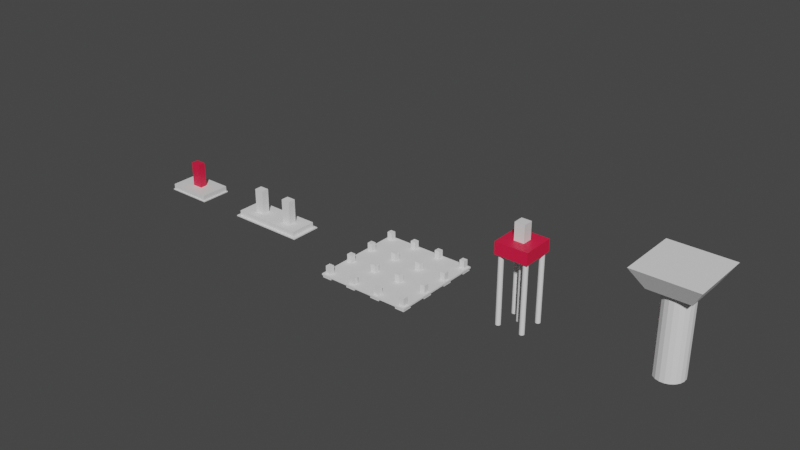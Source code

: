 # Source: All_Pondasi.blend  (saved by Blender 4.1.24; exported with 4.5.12 LTS)
import bpy
from mathutils import Matrix  # noqa: F401  (used for matrix-valued properties, if any)

bpy.ops.wm.read_factory_settings(use_empty=True)
scene = bpy.context.scene
scene.name = 'Scene'

# ---- collections
col_collection = bpy.data.collections.new('Collection'); scene.collection.children.link(col_collection)

# ---- materials (node trees are filled in below, after node groups)
mat_material = bpy.data.materials.new('Material')
mat_material.alpha_threshold = 0.0
mat_material.use_transparent_shadow = False
mat_material.line_color = (0.0, 0.0, 0.0, 1.0)
mat_material_001 = bpy.data.materials.new('Material.001')
mat_material_001.use_transparent_shadow = False

# ---- material node trees
mat_material.use_nodes = True; mat_material.node_tree.nodes.clear()
_N = mat_material.node_tree.nodes; _L = mat_material.node_tree.links
n0 = _N.new('ShaderNodeOutputMaterial'); n0.name = 'Material Output'; n0.location = (300, 300)
n1 = _N.new('ShaderNodeBsdfPrincipled'); n1.name = 'Principled BSDF'; n1.location = (10, 300)
n1.distribution = 'GGX'
n1.subsurface_method = 'BURLEY'
n1.inputs[2].default_value = 0.4
n1.inputs[3].default_value = 1.45
n1.inputs[27].default_value = (0.0, 0.0, 0.0, 1.0)
n1.inputs[28].default_value = 1.0
_L.new(n1.outputs[0], n0.inputs[0])
n0.is_active_output = True
mat_material_001.use_nodes = True; mat_material_001.node_tree.nodes.clear()
_N = mat_material_001.node_tree.nodes; _L = mat_material_001.node_tree.links
n0 = _N.new('ShaderNodeBsdfPrincipled'); n0.name = 'Principled BSDF'; n0.location = (10, 300)
n0.inputs[0].default_value = (0.8001, 0.01007, 0.05659, 1.0)
n1 = _N.new('ShaderNodeOutputMaterial'); n1.name = 'Material Output'; n1.location = (300, 300)
_L.new(n0.outputs[0], n1.inputs[0])
n1.is_active_output = True

# ---- world
world_world = bpy.data.worlds.new('World'); scene.world = world_world
world_world.use_nodes = True; world_world.node_tree.nodes.clear()
_N = world_world.node_tree.nodes; _L = world_world.node_tree.links
n0 = _N.new('ShaderNodeOutputWorld'); n0.name = 'World Output'; n0.location = (300, 300)
n1 = _N.new('ShaderNodeBackground'); n1.name = 'Background'; n1.location = (10, 300)
n1.inputs[0].default_value = (0.05088, 0.05088, 0.05088, 1.0)
_L.new(n1.outputs[0], n0.inputs[0])
n0.is_active_output = True
world_world.color = (0.05088, 0.05088, 0.05088)
world_world.use_sun_shadow = False
world_world.sun_shadow_jitter_overblur = 0.0

# ---- meshes
me_cube = bpy.data.meshes.new('Cube')
me_cube.from_pydata([(0.7131, 0.4754, 0.01684), (0.75, 0.5, -0.01684), (0.7131, -0.4754, 0.01684), (0.75, -0.5, -0.01684), (-0.7131, 0.4754, 0.01684), (-0.75, 0.5, -0.01684), (-0.7131, -0.4754, 0.01684), (-0.75, -0.5, -0.01684), (0.75, -0.5, 0.01684), (-0.75, -0.5, 0.01684), (0.75, 0.5, 0.01684), (-0.75, 0.5, 0.01684), (0.1732, -0.1155, 0.1864), (-0.1732, -0.1155, 0.1864), (0.1732, 0.1155, 0.1864), (-0.1732, 0.1155, 0.1864), (0.7131, -0.4754, 0.1864), (-0.7131, -0.4754, 0.1864), (0.7131, 0.4754, 0.1864), (-0.7131, 0.4754, 0.1864), (0.1732, -0.1155, 0.9832), (-0.1732, -0.1155, 0.9832), (0.1732, 0.1155, 0.9832), (-0.1732, 0.1155, 0.9832)], [], [(4, 6, 17, 19), (3, 8, 9, 7), (7, 9, 11, 5), (5, 1, 3, 7), (1, 10, 8, 3), (5, 11, 10, 1), (2, 6, 9, 8), (0, 2, 8, 10), (6, 4, 11, 9), (4, 0, 10, 11), (15, 13, 21, 23), (6, 2, 16, 17), (0, 4, 19, 18), (2, 0, 18, 16), (12, 13, 17, 16), (14, 12, 16, 18), (13, 15, 19, 17), (15, 14, 18, 19), (22, 23, 21, 20), (13, 12, 20, 21), (14, 15, 23, 22), (12, 14, 22, 20)])
me_cube.polygons.foreach_set('material_index', [0, 0, 0, 0, 0, 0, 0, 0, 0, 0, 1, 0, 0, 0, 0, 0, 0, 0, 1, 1, 1, 1])
_uv = me_cube.uv_layers.new(name='UVMap')
_uv.uv.foreach_set('vector', [0.8688, 0.5062, 0.8688, 0.7438, 0.8688, 0.7438, 0.8688, 0.5062, 0.375, 0.75, 0.625, 0.75, 0.625, 1.0, 0.375, 1.0, 0.375, 0.0, 0.625, 0.0, 0.625, 0.25, 0.375, 0.25, 0.125, 0.5, 0.375, 0.5, 0.375, 0.75, 0.125, 0.75, 0.375, 0.5, 0.625, 0.5, 0.625, 0.75, 0.375, 0.75, 0.375, 0.25, 0.625, 0.25, 0.625, 0.5, 0.375, 0.5, 0.6312, 0.7438, 0.8688, 0.7438, 0.875, 0.75, 0.625, 0.75, 0.6312, 0.5062, 0.6312, 0.7438, 0.625, 0.75, 0.625, 0.5, 0.8688, 0.7438, 0.8688, 0.5062, 0.875, 0.5, 0.875, 0.75, 0.8688, 0.5062, 0.6312, 0.5062, 0.625, 0.5, 0.875, 0.5, 0.7789, 0.5961, 0.7789, 0.6539, 0.7789, 0.6539, 0.7789, 0.5961, 0.8688, 0.7438, 0.6312, 0.7438, 0.6312, 0.7438, 0.8688, 0.7438, 0.6312, 0.5062, 0.8688, 0.5062, 0.8688, 0.5062, 0.6312, 0.5062, 0.6312, 0.7438, 0.6312, 0.5062, 0.6312, 0.5062, 0.6312, 0.7438, 0.7211, 0.6539, 0.7789, 0.6539, 0.8688, 0.7438, 0.6312, 0.7438, 0.7211, 0.5961, 0.7211, 0.6539, 0.6312, 0.7438, 0.6312, 0.5062, 0.7789, 0.6539, 0.7789, 0.5961, 0.8688, 0.5062, 0.8688, 0.7438, 0.7789, 0.5961, 0.7211, 0.5961, 0.6312, 0.5062, 0.8688, 0.5062, 0.7211, 0.5961, 0.7789, 0.5961, 0.7789, 0.6539, 0.7211, 0.6539, 0.7789, 0.6539, 0.7211, 0.6539, 0.7211, 0.6539, 0.7789, 0.6539, 0.7211, 0.5961, 0.7789, 0.5961, 0.7789, 0.5961, 0.7211, 0.5961, 0.7211, 0.6539, 0.7211, 0.5961, 0.7211, 0.5961, 0.7211, 0.6539])
me_cube.materials.append(mat_material)
me_cube.materials.append(mat_material_001)
me_cube.use_remesh_preserve_volume = False
me_cube.use_remesh_preserve_attributes = False
me_cube.use_mirror_vertex_groups = False
me_cube.update()
me_cube_001 = bpy.data.meshes.new('Cube.001')
me_cube_001.from_pydata([(-1.25, -0.5, -0.01656), (-1.149, -0.4304, 0.01656), (-1.25, 0.5, -0.01656), (-1.149, 0.4189, 0.01656), (1.25, -0.5, -0.01656), (1.149, -0.4304, 0.01656), (1.25, 0.5, -0.01656), (1.149, 0.4189, 0.01656), (-1.25, -0.5, 0.01656), (-1.25, 0.5, 0.01656), (1.25, 0.5, 0.01656), (1.25, -0.5, 0.01656), (-1.149, -0.4304, 0.1834), (-1.149, 0.4189, 0.1834), (1.149, 0.4189, 0.1834), (1.149, -0.4304, 0.1834)], [], [(0, 8, 9, 2), (2, 9, 10, 6), (6, 10, 11, 4), (4, 11, 8, 0), (2, 6, 4, 0), (1, 5, 15, 12), (1, 3, 9, 8), (3, 7, 10, 9), (7, 5, 11, 10), (5, 1, 8, 11), (14, 13, 12, 15), (7, 3, 13, 14), (5, 7, 14, 15), (3, 1, 12, 13)])
_uv = me_cube_001.uv_layers.new(name='UVMap')
_uv.uv.foreach_set('vector', [0.375, 0.0, 0.625, 0.0, 0.625, 0.25, 0.375, 0.25, 0.375, 0.25, 0.625, 0.25, 0.625, 0.5, 0.375, 0.5, 0.375, 0.5, 0.625, 0.5, 0.625, 0.75, 0.375, 0.75, 0.375, 0.75, 0.625, 0.75, 0.625, 1.0, 0.375, 1.0, 0.125, 0.5, 0.375, 0.5, 0.375, 0.75, 0.125, 0.75, 0.8649, 0.7399, 0.6351, 0.7399, 0.6351, 0.7399, 0.8649, 0.7399, 0.8649, 0.7399, 0.8649, 0.5101, 0.875, 0.5, 0.875, 0.75, 0.8649, 0.5101, 0.6351, 0.5101, 0.625, 0.5, 0.875, 0.5, 0.6351, 0.5101, 0.6351, 0.7399, 0.625, 0.75, 0.625, 0.5, 0.6351, 0.7399, 0.8649, 0.7399, 0.875, 0.75, 0.625, 0.75, 0.6351, 0.5101, 0.8649, 0.5101, 0.8649, 0.7399, 0.6351, 0.7399, 0.6351, 0.5101, 0.8649, 0.5101, 0.8649, 0.5101, 0.6351, 0.5101, 0.6351, 0.7399, 0.6351, 0.5101, 0.6351, 0.5101, 0.6351, 0.7399, 0.8649, 0.5101, 0.8649, 0.7399, 0.8649, 0.7399, 0.8649, 0.5101])
me_cube_001.use_remesh_fix_poles = True
me_cube_001.use_remesh_preserve_attributes = False
me_cube_001.update()
me_cube_002 = bpy.data.meshes.new('Cube.002')
me_cube_002.from_pydata([(-0.6, -0.5, -2.4), (-0.6, -0.5, 2.4), (-0.6, 0.5, -2.4), (-0.6, 0.5, 2.4), (0.6, -0.5, -2.4), (0.6, -0.5, 2.4), (0.6, 0.5, -2.4), (0.6, 0.5, 2.4)], [], [(0, 1, 3, 2), (2, 3, 7, 6), (6, 7, 5, 4), (4, 5, 1, 0), (2, 6, 4, 0), (7, 3, 1, 5)])
_uv = me_cube_002.uv_layers.new(name='UVMap')
_uv.uv.foreach_set('vector', [0.375, 0.0, 0.625, 0.0, 0.625, 0.25, 0.375, 0.25, 0.375, 0.25, 0.625, 0.25, 0.625, 0.5, 0.375, 0.5, 0.375, 0.5, 0.625, 0.5, 0.625, 0.75, 0.375, 0.75, 0.375, 0.75, 0.625, 0.75, 0.625, 1.0, 0.375, 1.0, 0.125, 0.5, 0.375, 0.5, 0.375, 0.75, 0.125, 0.75, 0.625, 0.5, 0.875, 0.5, 0.875, 0.75, 0.625, 0.75])
me_cube_002.use_remesh_fix_poles = True
me_cube_002.use_remesh_preserve_attributes = False
me_cube_002.update()
me_cube_003 = bpy.data.meshes.new('Cube.003')
me_cube_003.from_pydata([(-0.6, -0.5, -2.4), (-0.6, -0.5, 2.4), (-0.6, 0.5, -2.4), (-0.6, 0.5, 2.4), (0.6, -0.5, -2.4), (0.6, -0.5, 2.4), (0.6, 0.5, -2.4), (0.6, 0.5, 2.4)], [], [(0, 1, 3, 2), (2, 3, 7, 6), (6, 7, 5, 4), (4, 5, 1, 0), (2, 6, 4, 0), (7, 3, 1, 5)])
_uv = me_cube_003.uv_layers.new(name='UVMap')
_uv.uv.foreach_set('vector', [0.375, 0.0, 0.625, 0.0, 0.625, 0.25, 0.375, 0.25, 0.375, 0.25, 0.625, 0.25, 0.625, 0.5, 0.375, 0.5, 0.375, 0.5, 0.625, 0.5, 0.625, 0.75, 0.375, 0.75, 0.375, 0.75, 0.625, 0.75, 0.625, 1.0, 0.375, 1.0, 0.125, 0.5, 0.375, 0.5, 0.375, 0.75, 0.125, 0.75, 0.625, 0.5, 0.875, 0.5, 0.875, 0.75, 0.625, 0.75])
me_cube_003.use_remesh_fix_poles = True
me_cube_003.use_remesh_preserve_attributes = False
me_cube_003.update()
me_cube_004 = bpy.data.meshes.new('Cube.004')
me_cube_004.from_pydata([(-1.5, -1.5, -0.025), (-1.5, -1.5, 0.025), (-1.5, 1.5, -0.025), (-1.5, 1.5, 0.025), (1.5, -1.5, -0.025), (1.5, -1.5, 0.025), (1.5, 1.5, -0.025), (1.5, 1.5, 0.025)], [], [(0, 1, 3, 2), (2, 3, 7, 6), (6, 7, 5, 4), (4, 5, 1, 0), (2, 6, 4, 0), (7, 3, 1, 5)])
_uv = me_cube_004.uv_layers.new(name='UVMap')
_uv.uv.foreach_set('vector', [0.375, 0.0, 0.625, 0.0, 0.625, 0.25, 0.375, 0.25, 0.375, 0.25, 0.625, 0.25, 0.625, 0.5, 0.375, 0.5, 0.375, 0.5, 0.625, 0.5, 0.625, 0.75, 0.375, 0.75, 0.375, 0.75, 0.625, 0.75, 0.625, 1.0, 0.375, 1.0, 0.125, 0.5, 0.375, 0.5, 0.375, 0.75, 0.125, 0.75, 0.625, 0.5, 0.875, 0.5, 0.875, 0.75, 0.625, 0.75])
me_cube_004.use_remesh_fix_poles = True
me_cube_004.use_remesh_preserve_attributes = False
me_cube_004.update()
me_cube_005 = bpy.data.meshes.new('Cube.005')
me_cube_005.from_pydata([(-0.3258, -0.3258, -0.543), (-0.3258, -0.3258, 0.543), (-0.3258, 0.3258, -0.543), (-0.3258, 0.3258, 0.543), (0.3258, -0.3258, -0.543), (0.3258, -0.3258, 0.543), (0.3258, 0.3258, -0.543), (0.3258, 0.3258, 0.543), (3.258, -0.3258, -0.543), (3.258, -0.3258, 0.543), (3.258, 0.3258, -0.543), (3.258, 0.3258, 0.543), (3.91, -0.3258, -0.543), (3.91, -0.3258, 0.543), (3.91, 0.3258, -0.543), (3.91, 0.3258, 0.543), (6.842, -0.3258, -0.543), (6.842, -0.3258, 0.543), (6.842, 0.3258, -0.543), (6.842, 0.3258, 0.543), (7.493, -0.3258, -0.543), (7.493, -0.3258, 0.543), (7.493, 0.3258, -0.543), (7.493, 0.3258, 0.543), (10.43, -0.3258, -0.543), (10.43, -0.3258, 0.543), (10.43, 0.3258, -0.543), (10.43, 0.3258, 0.543), (11.08, -0.3258, -0.543), (11.08, -0.3258, 0.543), (11.08, 0.3258, -0.543), (11.08, 0.3258, 0.543), (-0.3258, 3.258, -0.543), (-0.3258, 3.258, 0.543), (-0.3258, 3.91, -0.543), (-0.3258, 3.91, 0.543), (0.3258, 3.258, -0.543), (0.3258, 3.258, 0.543), (0.3258, 3.91, -0.543), (0.3258, 3.91, 0.543), (3.258, 3.258, -0.543), (3.258, 3.258, 0.543), (3.258, 3.91, -0.543), (3.258, 3.91, 0.543), (3.91, 3.258, -0.543), (3.91, 3.258, 0.543), (3.91, 3.91, -0.543), (3.91, 3.91, 0.543), (6.842, 3.258, -0.543), (6.842, 3.258, 0.543), (6.842, 3.91, -0.543), (6.842, 3.91, 0.543), (7.493, 3.258, -0.543), (7.493, 3.258, 0.543), (7.493, 3.91, -0.543), (7.493, 3.91, 0.543), (10.43, 3.258, -0.543), (10.43, 3.258, 0.543), (10.43, 3.91, -0.543), (10.43, 3.91, 0.543), (11.08, 3.258, -0.543), (11.08, 3.258, 0.543), (11.08, 3.91, -0.543), (11.08, 3.91, 0.543), (-0.3258, 6.842, -0.543), (-0.3258, 6.842, 0.543), (-0.3258, 7.493, -0.543), (-0.3258, 7.493, 0.543), (0.3258, 6.842, -0.543), (0.3258, 6.842, 0.543), (0.3258, 7.493, -0.543), (0.3258, 7.493, 0.543), (3.258, 6.842, -0.543), (3.258, 6.842, 0.543), (3.258, 7.493, -0.543), (3.258, 7.493, 0.543), (3.91, 6.842, -0.543), (3.91, 6.842, 0.543), (3.91, 7.493, -0.543), (3.91, 7.493, 0.543), (6.842, 6.842, -0.543), (6.842, 6.842, 0.543), (6.842, 7.493, -0.543), (6.842, 7.493, 0.543), (7.493, 6.842, -0.543), (7.493, 6.842, 0.543), (7.493, 7.493, -0.543), (7.493, 7.493, 0.543), (10.43, 6.842, -0.543), (10.43, 6.842, 0.543), (10.43, 7.493, -0.543), (10.43, 7.493, 0.543), (11.08, 6.842, -0.543), (11.08, 6.842, 0.543), (11.08, 7.493, -0.543), (11.08, 7.493, 0.543), (-0.3258, 10.43, -0.543), (-0.3258, 10.43, 0.543), (-0.3258, 11.08, -0.543), (-0.3258, 11.08, 0.543), (0.3258, 10.43, -0.543), (0.3258, 10.43, 0.543), (0.3258, 11.08, -0.543), (0.3258, 11.08, 0.543), (3.258, 10.43, -0.543), (3.258, 10.43, 0.543), (3.258, 11.08, -0.543), (3.258, 11.08, 0.543), (3.91, 10.43, -0.543), (3.91, 10.43, 0.543), (3.91, 11.08, -0.543), (3.91, 11.08, 0.543), (6.842, 10.43, -0.543), (6.842, 10.43, 0.543), (6.842, 11.08, -0.543), (6.842, 11.08, 0.543), (7.493, 10.43, -0.543), (7.493, 10.43, 0.543), (7.493, 11.08, -0.543), (7.493, 11.08, 0.543), (10.43, 10.43, -0.543), (10.43, 10.43, 0.543), (10.43, 11.08, -0.543), (10.43, 11.08, 0.543), (11.08, 10.43, -0.543), (11.08, 10.43, 0.543), (11.08, 11.08, -0.543), (11.08, 11.08, 0.543)], [], [(0, 1, 3, 2), (2, 3, 7, 6), (6, 7, 5, 4), (4, 5, 1, 0), (2, 6, 4, 0), (7, 3, 1, 5), (8, 9, 11, 10), (10, 11, 15, 14), (14, 15, 13, 12), (12, 13, 9, 8), (10, 14, 12, 8), (15, 11, 9, 13), (16, 17, 19, 18), (18, 19, 23, 22), (22, 23, 21, 20), (20, 21, 17, 16), (18, 22, 20, 16), (23, 19, 17, 21), (24, 25, 27, 26), (26, 27, 31, 30), (30, 31, 29, 28), (28, 29, 25, 24), (26, 30, 28, 24), (31, 27, 25, 29), (32, 33, 35, 34), (34, 35, 39, 38), (38, 39, 37, 36), (36, 37, 33, 32), (34, 38, 36, 32), (39, 35, 33, 37), (40, 41, 43, 42), (42, 43, 47, 46), (46, 47, 45, 44), (44, 45, 41, 40), (42, 46, 44, 40), (47, 43, 41, 45), (48, 49, 51, 50), (50, 51, 55, 54), (54, 55, 53, 52), (52, 53, 49, 48), (50, 54, 52, 48), (55, 51, 49, 53), (56, 57, 59, 58), (58, 59, 63, 62), (62, 63, 61, 60), (60, 61, 57, 56), (58, 62, 60, 56), (63, 59, 57, 61), (64, 65, 67, 66), (66, 67, 71, 70), (70, 71, 69, 68), (68, 69, 65, 64), (66, 70, 68, 64), (71, 67, 65, 69), (72, 73, 75, 74), (74, 75, 79, 78), (78, 79, 77, 76), (76, 77, 73, 72), (74, 78, 76, 72), (79, 75, 73, 77), (80, 81, 83, 82), (82, 83, 87, 86), (86, 87, 85, 84), (84, 85, 81, 80), (82, 86, 84, 80), (87, 83, 81, 85), (88, 89, 91, 90), (90, 91, 95, 94), (94, 95, 93, 92), (92, 93, 89, 88), (90, 94, 92, 88), (95, 91, 89, 93), (96, 97, 99, 98), (98, 99, 103, 102), (102, 103, 101, 100), (100, 101, 97, 96), (98, 102, 100, 96), (103, 99, 97, 101), (104, 105, 107, 106), (106, 107, 111, 110), (110, 111, 109, 108), (108, 109, 105, 104), (106, 110, 108, 104), (111, 107, 105, 109), (112, 113, 115, 114), (114, 115, 119, 118), (118, 119, 117, 116), (116, 117, 113, 112), (114, 118, 116, 112), (119, 115, 113, 117), (120, 121, 123, 122), (122, 123, 127, 126), (126, 127, 125, 124), (124, 125, 121, 120), (122, 126, 124, 120), (127, 123, 121, 125)])
_uv = me_cube_005.uv_layers.new(name='UVMap')
_uv.uv.foreach_set('vector', [0.375, 0.0, 0.625, 0.0, 0.625, 0.25, 0.375, 0.25, 0.375, 0.25, 0.625, 0.25, 0.625, 0.5, 0.375, 0.5, 0.375, 0.5, 0.625, 0.5, 0.625, 0.75, 0.375, 0.75, 0.375, 0.75, 0.625, 0.75, 0.625, 1.0, 0.375, 1.0, 0.125, 0.5, 0.375, 0.5, 0.375, 0.75, 0.125, 0.75, 0.625, 0.5, 0.875, 0.5, 0.875, 0.75, 0.625, 0.75, 0.375, 0.0, 0.625, 0.0, 0.625, 0.25, 0.375, 0.25, 0.375, 0.25, 0.625, 0.25, 0.625, 0.5, 0.375, 0.5, 0.375, 0.5, 0.625, 0.5, 0.625, 0.75, 0.375, 0.75, 0.375, 0.75, 0.625, 0.75, 0.625, 1.0, 0.375, 1.0, 0.125, 0.5, 0.375, 0.5, 0.375, 0.75, 0.125, 0.75, 0.625, 0.5, 0.875, 0.5, 0.875, 0.75, 0.625, 0.75, 0.375, 0.0, 0.625, 0.0, 0.625, 0.25, 0.375, 0.25, 0.375, 0.25, 0.625, 0.25, 0.625, 0.5, 0.375, 0.5, 0.375, 0.5, 0.625, 0.5, 0.625, 0.75, 0.375, 0.75, 0.375, 0.75, 0.625, 0.75, 0.625, 1.0, 0.375, 1.0, 0.125, 0.5, 0.375, 0.5, 0.375, 0.75, 0.125, 0.75, 0.625, 0.5, 0.875, 0.5, 0.875, 0.75, 0.625, 0.75, 0.375, 0.0, 0.625, 0.0, 0.625, 0.25, 0.375, 0.25, 0.375, 0.25, 0.625, 0.25, 0.625, 0.5, 0.375, 0.5, 0.375, 0.5, 0.625, 0.5, 0.625, 0.75, 0.375, 0.75, 0.375, 0.75, 0.625, 0.75, 0.625, 1.0, 0.375, 1.0, 0.125, 0.5, 0.375, 0.5, 0.375, 0.75, 0.125, 0.75, 0.625, 0.5, 0.875, 0.5, 0.875, 0.75, 0.625, 0.75, 0.375, 0.0, 0.625, 0.0, 0.625, 0.25, 0.375, 0.25, 0.375, 0.25, 0.625, 0.25, 0.625, 0.5, 0.375, 0.5, 0.375, 0.5, 0.625, 0.5, 0.625, 0.75, 0.375, 0.75, 0.375, 0.75, 0.625, 0.75, 0.625, 1.0, 0.375, 1.0, 0.125, 0.5, 0.375, 0.5, 0.375, 0.75, 0.125, 0.75, 0.625, 0.5, 0.875, 0.5, 0.875, 0.75, 0.625, 0.75, 0.375, 0.0, 0.625, 0.0, 0.625, 0.25, 0.375, 0.25, 0.375, 0.25, 0.625, 0.25, 0.625, 0.5, 0.375, 0.5, 0.375, 0.5, 0.625, 0.5, 0.625, 0.75, 0.375, 0.75, 0.375, 0.75, 0.625, 0.75, 0.625, 1.0, 0.375, 1.0, 0.125, 0.5, 0.375, 0.5, 0.375, 0.75, 0.125, 0.75, 0.625, 0.5, 0.875, 0.5, 0.875, 0.75, 0.625, 0.75, 0.375, 0.0, 0.625, 0.0, 0.625, 0.25, 0.375, 0.25, 0.375, 0.25, 0.625, 0.25, 0.625, 0.5, 0.375, 0.5, 0.375, 0.5, 0.625, 0.5, 0.625, 0.75, 0.375, 0.75, 0.375, 0.75, 0.625, 0.75, 0.625, 1.0, 0.375, 1.0, 0.125, 0.5, 0.375, 0.5, 0.375, 0.75, 0.125, 0.75, 0.625, 0.5, 0.875, 0.5, 0.875, 0.75, 0.625, 0.75, 0.375, 0.0, 0.625, 0.0, 0.625, 0.25, 0.375, 0.25, 0.375, 0.25, 0.625, 0.25, 0.625, 0.5, 0.375, 0.5, 0.375, 0.5, 0.625, 0.5, 0.625, 0.75, 0.375, 0.75, 0.375, 0.75, 0.625, 0.75, 0.625, 1.0, 0.375, 1.0, 0.125, 0.5, 0.375, 0.5, 0.375, 0.75, 0.125, 0.75, 0.625, 0.5, 0.875, 0.5, 0.875, 0.75, 0.625, 0.75, 0.375, 0.0, 0.625, 0.0, 0.625, 0.25, 0.375, 0.25, 0.375, 0.25, 0.625, 0.25, 0.625, 0.5, 0.375, 0.5, 0.375, 0.5, 0.625, 0.5, 0.625, 0.75, 0.375, 0.75, 0.375, 0.75, 0.625, 0.75, 0.625, 1.0, 0.375, 1.0, 0.125, 0.5, 0.375, 0.5, 0.375, 0.75, 0.125, 0.75, 0.625, 0.5, 0.875, 0.5, 0.875, 0.75, 0.625, 0.75, 0.375, 0.0, 0.625, 0.0, 0.625, 0.25, 0.375, 0.25, 0.375, 0.25, 0.625, 0.25, 0.625, 0.5, 0.375, 0.5, 0.375, 0.5, 0.625, 0.5, 0.625, 0.75, 0.375, 0.75, 0.375, 0.75, 0.625, 0.75, 0.625, 1.0, 0.375, 1.0, 0.125, 0.5, 0.375, 0.5, 0.375, 0.75, 0.125, 0.75, 0.625, 0.5, 0.875, 0.5, 0.875, 0.75, 0.625, 0.75, 0.375, 0.0, 0.625, 0.0, 0.625, 0.25, 0.375, 0.25, 0.375, 0.25, 0.625, 0.25, 0.625, 0.5, 0.375, 0.5, 0.375, 0.5, 0.625, 0.5, 0.625, 0.75, 0.375, 0.75, 0.375, 0.75, 0.625, 0.75, 0.625, 1.0, 0.375, 1.0, 0.125, 0.5, 0.375, 0.5, 0.375, 0.75, 0.125, 0.75, 0.625, 0.5, 0.875, 0.5, 0.875, 0.75, 0.625, 0.75, 0.375, 0.0, 0.625, 0.0, 0.625, 0.25, 0.375, 0.25, 0.375, 0.25, 0.625, 0.25, 0.625, 0.5, 0.375, 0.5, 0.375, 0.5, 0.625, 0.5, 0.625, 0.75, 0.375, 0.75, 0.375, 0.75, 0.625, 0.75, 0.625, 1.0, 0.375, 1.0, 0.125, 0.5, 0.375, 0.5, 0.375, 0.75, 0.125, 0.75, 0.625, 0.5, 0.875, 0.5, 0.875, 0.75, 0.625, 0.75, 0.375, 0.0, 0.625, 0.0, 0.625, 0.25, 0.375, 0.25, 0.375, 0.25, 0.625, 0.25, 0.625, 0.5, 0.375, 0.5, 0.375, 0.5, 0.625, 0.5, 0.625, 0.75, 0.375, 0.75, 0.375, 0.75, 0.625, 0.75, 0.625, 1.0, 0.375, 1.0, 0.125, 0.5, 0.375, 0.5, 0.375, 0.75, 0.125, 0.75, 0.625, 0.5, 0.875, 0.5, 0.875, 0.75, 0.625, 0.75, 0.375, 0.0, 0.625, 0.0, 0.625, 0.25, 0.375, 0.25, 0.375, 0.25, 0.625, 0.25, 0.625, 0.5, 0.375, 0.5, 0.375, 0.5, 0.625, 0.5, 0.625, 0.75, 0.375, 0.75, 0.375, 0.75, 0.625, 0.75, 0.625, 1.0, 0.375, 1.0, 0.125, 0.5, 0.375, 0.5, 0.375, 0.75, 0.125, 0.75, 0.625, 0.5, 0.875, 0.5, 0.875, 0.75, 0.625, 0.75, 0.375, 0.0, 0.625, 0.0, 0.625, 0.25, 0.375, 0.25, 0.375, 0.25, 0.625, 0.25, 0.625, 0.5, 0.375, 0.5, 0.375, 0.5, 0.625, 0.5, 0.625, 0.75, 0.375, 0.75, 0.375, 0.75, 0.625, 0.75, 0.625, 1.0, 0.375, 1.0, 0.125, 0.5, 0.375, 0.5, 0.375, 0.75, 0.125, 0.75, 0.625, 0.5, 0.875, 0.5, 0.875, 0.75, 0.625, 0.75, 0.375, 0.0, 0.625, 0.0, 0.625, 0.25, 0.375, 0.25, 0.375, 0.25, 0.625, 0.25, 0.625, 0.5, 0.375, 0.5, 0.375, 0.5, 0.625, 0.5, 0.625, 0.75, 0.375, 0.75, 0.375, 0.75, 0.625, 0.75, 0.625, 1.0, 0.375, 1.0, 0.125, 0.5, 0.375, 0.5, 0.375, 0.75, 0.125, 0.75, 0.625, 0.5, 0.875, 0.5, 0.875, 0.75, 0.625, 0.75])
me_cube_005.use_remesh_fix_poles = True
me_cube_005.use_remesh_preserve_attributes = False
me_cube_005.update()
me_cube_007 = bpy.data.meshes.new('Cube.007')
me_cube_007.from_pydata([(-0.6, -0.6, -0.2), (-0.6, -0.6, 0.2), (-0.6, 0.6, -0.2), (-0.6, 0.6, 0.2), (0.6, -0.6, -0.2), (0.6, -0.6, 0.2), (0.6, 0.6, -0.2), (0.6, 0.6, 0.2)], [], [(0, 1, 3, 2), (2, 3, 7, 6), (6, 7, 5, 4), (4, 5, 1, 0), (2, 6, 4, 0), (7, 3, 1, 5)])
_uv = me_cube_007.uv_layers.new(name='UVMap')
_uv.uv.foreach_set('vector', [0.375, 0.0, 0.625, 0.0, 0.625, 0.25, 0.375, 0.25, 0.375, 0.25, 0.625, 0.25, 0.625, 0.5, 0.375, 0.5, 0.375, 0.5, 0.625, 0.5, 0.625, 0.75, 0.375, 0.75, 0.375, 0.75, 0.625, 0.75, 0.625, 1.0, 0.375, 1.0, 0.125, 0.5, 0.375, 0.5, 0.375, 0.75, 0.125, 0.75, 0.625, 0.5, 0.875, 0.5, 0.875, 0.75, 0.625, 0.75])
me_cube_007.use_remesh_fix_poles = True
me_cube_007.use_remesh_preserve_attributes = False
me_cube_007.update()
me_cube_008 = bpy.data.meshes.new('Cube.008')
me_cube_008.from_pydata([(-0.498, -0.5449, 2.058), (-0.1521, -0.199, 2.43), (-0.498, 0.4551, 2.058), (-0.1521, 0.1092, 2.43), (0.502, -0.5449, 2.058), (0.1561, -0.199, 2.43), (0.502, 0.4551, 2.058), (0.1561, 0.1092, 2.43), (-0.498, -0.5449, 2.43), (-0.498, 0.4551, 2.43), (0.502, 0.4551, 2.43), (0.502, -0.5449, 2.43), (-0.1521, -0.199, 2.958), (-0.1521, 0.1092, 2.958), (0.1561, 0.1092, 2.958), (0.1561, -0.199, 2.958)], [], [(0, 8, 9, 2), (2, 9, 10, 6), (6, 10, 11, 4), (4, 11, 8, 0), (2, 6, 4, 0), (1, 5, 15, 12), (1, 3, 9, 8), (3, 7, 10, 9), (7, 5, 11, 10), (5, 1, 8, 11), (14, 13, 12, 15), (7, 3, 13, 14), (5, 7, 14, 15), (3, 1, 12, 13)])
me_cube_008.polygons.foreach_set('material_index', [0, 0, 0, 0, 0, 1, 0, 0, 0, 0, 1, 1, 1, 1])
_uv = me_cube_008.uv_layers.new(name='UVMap')
_uv.uv.foreach_set('vector', [0.375, 0.0, 0.625, 0.0, 0.625, 0.25, 0.375, 0.25, 0.375, 0.25, 0.625, 0.25, 0.625, 0.5, 0.375, 0.5, 0.375, 0.5, 0.625, 0.5, 0.625, 0.75, 0.375, 0.75, 0.375, 0.75, 0.625, 0.75, 0.625, 1.0, 0.375, 1.0, 0.125, 0.5, 0.375, 0.5, 0.375, 0.75, 0.125, 0.75, 0.7885, 0.6635, 0.7115, 0.6635, 0.7115, 0.6635, 0.7885, 0.6635, 0.7885, 0.6635, 0.7885, 0.5865, 0.875, 0.5, 0.875, 0.75, 0.7885, 0.5865, 0.7115, 0.5865, 0.625, 0.5, 0.875, 0.5, 0.7115, 0.5865, 0.7115, 0.6635, 0.625, 0.75, 0.625, 0.5, 0.7115, 0.6635, 0.7885, 0.6635, 0.875, 0.75, 0.625, 0.75, 0.7115, 0.5865, 0.7885, 0.5865, 0.7885, 0.6635, 0.7115, 0.6635, 0.7115, 0.5865, 0.7885, 0.5865, 0.7885, 0.5865, 0.7115, 0.5865, 0.7115, 0.6635, 0.7115, 0.5865, 0.7115, 0.5865, 0.7115, 0.6635, 0.7885, 0.5865, 0.7885, 0.6635, 0.7885, 0.6635, 0.7885, 0.5865])
me_cube_008.materials.append(mat_material_001)
me_cube_008.materials.append(mat_material)
me_cube_008.use_remesh_fix_poles = True
me_cube_008.use_remesh_preserve_attributes = False
me_cube_008.update()
me_cylinder = bpy.data.meshes.new('Cylinder')
me_cylinder.from_pydata([(0.0, 0.3, -4.0), (0.0, 0.3, 4.0), (0.1148, 0.2772, -4.0), (0.1148, 0.2772, 4.0), (0.2121, 0.2121, -4.0), (0.2121, 0.2121, 4.0), (0.2772, 0.1148, -4.0), (0.2772, 0.1148, 4.0), (0.3, -1.311e-08, -4.0), (0.3, -1.311e-08, 4.0), (0.2772, -0.1148, -4.0), (0.2772, -0.1148, 4.0), (0.2121, -0.2121, -4.0), (0.2121, -0.2121, 4.0), (0.1148, -0.2772, -4.0), (0.1148, -0.2772, 4.0), (-2.623e-08, -0.3, -4.0), (-2.623e-08, -0.3, 4.0), (-0.1148, -0.2772, -4.0), (-0.1148, -0.2772, 4.0), (-0.2121, -0.2121, -4.0), (-0.2121, -0.2121, 4.0), (-0.2772, -0.1148, -4.0), (-0.2772, -0.1148, 4.0), (-0.3, 3.577e-09, -4.0), (-0.3, 3.577e-09, 4.0), (-0.2772, 0.1148, -4.0), (-0.2772, 0.1148, 4.0), (-0.2121, 0.2121, -4.0), (-0.2121, 0.2121, 4.0), (-0.1148, 0.2772, -4.0), (-0.1148, 0.2772, 4.0), (3.0, 0.3, -4.0), (3.0, 0.3, 4.0), (3.115, 0.2772, -4.0), (3.115, 0.2772, 4.0), (3.212, 0.2121, -4.0), (3.212, 0.2121, 4.0), (3.277, 0.1148, -4.0), (3.277, 0.1148, 4.0), (3.3, -1.311e-08, -4.0), (3.3, -1.311e-08, 4.0), (3.277, -0.1148, -4.0), (3.277, -0.1148, 4.0), (3.212, -0.2121, -4.0), (3.212, -0.2121, 4.0), (3.115, -0.2772, -4.0), (3.115, -0.2772, 4.0), (3.0, -0.3, -4.0), (3.0, -0.3, 4.0), (2.885, -0.2772, -4.0), (2.885, -0.2772, 4.0), (2.788, -0.2121, -4.0), (2.788, -0.2121, 4.0), (2.723, -0.1148, -4.0), (2.723, -0.1148, 4.0), (2.7, 3.577e-09, -4.0), (2.7, 3.577e-09, 4.0), (2.723, 0.1148, -4.0), (2.723, 0.1148, 4.0), (2.788, 0.2121, -4.0), (2.788, 0.2121, 4.0), (2.885, 0.2772, -4.0), (2.885, 0.2772, 4.0), (0.0, 3.3, -4.0), (0.0, 3.3, 4.0), (0.1148, 3.277, -4.0), (0.1148, 3.277, 4.0), (0.2121, 3.212, -4.0), (0.2121, 3.212, 4.0), (0.2772, 3.115, -4.0), (0.2772, 3.115, 4.0), (0.3, 3.0, -4.0), (0.3, 3.0, 4.0), (0.2772, 2.885, -4.0), (0.2772, 2.885, 4.0), (0.2121, 2.788, -4.0), (0.2121, 2.788, 4.0), (0.1148, 2.723, -4.0), (0.1148, 2.723, 4.0), (-2.623e-08, 2.7, -4.0), (-2.623e-08, 2.7, 4.0), (-0.1148, 2.723, -4.0), (-0.1148, 2.723, 4.0), (-0.2121, 2.788, -4.0), (-0.2121, 2.788, 4.0), (-0.2772, 2.885, -4.0), (-0.2772, 2.885, 4.0), (-0.3, 3.0, -4.0), (-0.3, 3.0, 4.0), (-0.2772, 3.115, -4.0), (-0.2772, 3.115, 4.0), (-0.2121, 3.212, -4.0), (-0.2121, 3.212, 4.0), (-0.1148, 3.277, -4.0), (-0.1148, 3.277, 4.0), (3.0, 3.3, -4.0), (3.0, 3.3, 4.0), (3.115, 3.277, -4.0), (3.115, 3.277, 4.0), (3.212, 3.212, -4.0), (3.212, 3.212, 4.0), (3.277, 3.115, -4.0), (3.277, 3.115, 4.0), (3.3, 3.0, -4.0), (3.3, 3.0, 4.0), (3.277, 2.885, -4.0), (3.277, 2.885, 4.0), (3.212, 2.788, -4.0), (3.212, 2.788, 4.0), (3.115, 2.723, -4.0), (3.115, 2.723, 4.0), (3.0, 2.7, -4.0), (3.0, 2.7, 4.0), (2.885, 2.723, -4.0), (2.885, 2.723, 4.0), (2.788, 2.788, -4.0), (2.788, 2.788, 4.0), (2.723, 2.885, -4.0), (2.723, 2.885, 4.0), (2.7, 3.0, -4.0), (2.7, 3.0, 4.0), (2.723, 3.115, -4.0), (2.723, 3.115, 4.0), (2.788, 3.212, -4.0), (2.788, 3.212, 4.0), (2.885, 3.277, -4.0), (2.885, 3.277, 4.0)], [], [(0, 1, 3, 2), (2, 3, 5, 4), (4, 5, 7, 6), (6, 7, 9, 8), (8, 9, 11, 10), (10, 11, 13, 12), (12, 13, 15, 14), (14, 15, 17, 16), (16, 17, 19, 18), (18, 19, 21, 20), (20, 21, 23, 22), (22, 23, 25, 24), (24, 25, 27, 26), (26, 27, 29, 28), (3, 1, 31, 29, 27, 25, 23, 21, 19, 17, 15, 13, 11, 9, 7, 5), (28, 29, 31, 30), (30, 31, 1, 0), (0, 2, 4, 6, 8, 10, 12, 14, 16, 18, 20, 22, 24, 26, 28, 30), (32, 33, 35, 34), (34, 35, 37, 36), (36, 37, 39, 38), (38, 39, 41, 40), (40, 41, 43, 42), (42, 43, 45, 44), (44, 45, 47, 46), (46, 47, 49, 48), (48, 49, 51, 50), (50, 51, 53, 52), (52, 53, 55, 54), (54, 55, 57, 56), (56, 57, 59, 58), (58, 59, 61, 60), (35, 33, 63, 61, 59, 57, 55, 53, 51, 49, 47, 45, 43, 41, 39, 37), (60, 61, 63, 62), (62, 63, 33, 32), (32, 34, 36, 38, 40, 42, 44, 46, 48, 50, 52, 54, 56, 58, 60, 62), (64, 65, 67, 66), (66, 67, 69, 68), (68, 69, 71, 70), (70, 71, 73, 72), (72, 73, 75, 74), (74, 75, 77, 76), (76, 77, 79, 78), (78, 79, 81, 80), (80, 81, 83, 82), (82, 83, 85, 84), (84, 85, 87, 86), (86, 87, 89, 88), (88, 89, 91, 90), (90, 91, 93, 92), (67, 65, 95, 93, 91, 89, 87, 85, 83, 81, 79, 77, 75, 73, 71, 69), (92, 93, 95, 94), (94, 95, 65, 64), (64, 66, 68, 70, 72, 74, 76, 78, 80, 82, 84, 86, 88, 90, 92, 94), (96, 97, 99, 98), (98, 99, 101, 100), (100, 101, 103, 102), (102, 103, 105, 104), (104, 105, 107, 106), (106, 107, 109, 108), (108, 109, 111, 110), (110, 111, 113, 112), (112, 113, 115, 114), (114, 115, 117, 116), (116, 117, 119, 118), (118, 119, 121, 120), (120, 121, 123, 122), (122, 123, 125, 124), (99, 97, 127, 125, 123, 121, 119, 117, 115, 113, 111, 109, 107, 105, 103, 101), (124, 125, 127, 126), (126, 127, 97, 96), (96, 98, 100, 102, 104, 106, 108, 110, 112, 114, 116, 118, 120, 122, 124, 126)])
_uv = me_cylinder.uv_layers.new(name='UVMap')
_uv.uv.foreach_set('vector', [1.0, 0.5, 1.0, 1.0, 0.9375, 1.0, 0.9375, 0.5, 0.9375, 0.5, 0.9375, 1.0, 0.875, 1.0, 0.875, 0.5, 0.875, 0.5, 0.875, 1.0, 0.8125, 1.0, 0.8125, 0.5, 0.8125, 0.5, 0.8125, 1.0, 0.75, 1.0, 0.75, 0.5, 0.75, 0.5, 0.75, 1.0, 0.6875, 1.0, 0.6875, 0.5, 0.6875, 0.5, 0.6875, 1.0, 0.625, 1.0, 0.625, 0.5, 0.625, 0.5, 0.625, 1.0, 0.5625, 1.0, 0.5625, 0.5, 0.5625, 0.5, 0.5625, 1.0, 0.5, 1.0, 0.5, 0.5, 0.5, 0.5, 0.5, 1.0, 0.4375, 1.0, 0.4375, 0.5, 0.4375, 0.5, 0.4375, 1.0, 0.375, 1.0, 0.375, 0.5, 0.375, 0.5, 0.375, 1.0, 0.3125, 1.0, 0.3125, 0.5, 0.3125, 0.5, 0.3125, 1.0, 0.25, 1.0, 0.25, 0.5, 0.25, 0.5, 0.25, 1.0, 0.1875, 1.0, 0.1875, 0.5, 0.1875, 0.5, 0.1875, 1.0, 0.125, 1.0, 0.125, 0.5, 0.3418, 0.4717, 0.25, 0.49, 0.1582, 0.4717, 0.08029, 0.4197, 0.02827, 0.3418, 0.01, 0.25, 0.02827, 0.1582, 0.08029, 0.08029, 0.1582, 0.02827, 0.25, 0.01, 0.3418, 0.02827, 0.4197, 0.08029, 0.4717, 0.1582, 0.49, 0.25, 0.4717, 0.3418, 0.4197, 0.4197, 0.125, 0.5, 0.125, 1.0, 0.0625, 1.0, 0.0625, 0.5, 0.0625, 0.5, 0.0625, 1.0, 0.0, 1.0, 0.0, 0.5, 0.75, 0.49, 0.8418, 0.4717, 0.9197, 0.4197, 0.9717, 0.3418, 0.99, 0.25, 0.9717, 0.1582, 0.9197, 0.08029, 0.8418, 0.02827, 0.75, 0.01, 0.6582, 0.02827, 0.5803, 0.08029, 0.5283, 0.1582, 0.51, 0.25, 0.5283, 0.3418, 0.5803, 0.4197, 0.6582, 0.4717, 1.0, 0.5, 1.0, 1.0, 0.9375, 1.0, 0.9375, 0.5, 0.9375, 0.5, 0.9375, 1.0, 0.875, 1.0, 0.875, 0.5, 0.875, 0.5, 0.875, 1.0, 0.8125, 1.0, 0.8125, 0.5, 0.8125, 0.5, 0.8125, 1.0, 0.75, 1.0, 0.75, 0.5, 0.75, 0.5, 0.75, 1.0, 0.6875, 1.0, 0.6875, 0.5, 0.6875, 0.5, 0.6875, 1.0, 0.625, 1.0, 0.625, 0.5, 0.625, 0.5, 0.625, 1.0, 0.5625, 1.0, 0.5625, 0.5, 0.5625, 0.5, 0.5625, 1.0, 0.5, 1.0, 0.5, 0.5, 0.5, 0.5, 0.5, 1.0, 0.4375, 1.0, 0.4375, 0.5, 0.4375, 0.5, 0.4375, 1.0, 0.375, 1.0, 0.375, 0.5, 0.375, 0.5, 0.375, 1.0, 0.3125, 1.0, 0.3125, 0.5, 0.3125, 0.5, 0.3125, 1.0, 0.25, 1.0, 0.25, 0.5, 0.25, 0.5, 0.25, 1.0, 0.1875, 1.0, 0.1875, 0.5, 0.1875, 0.5, 0.1875, 1.0, 0.125, 1.0, 0.125, 0.5, 0.3418, 0.4717, 0.25, 0.49, 0.1582, 0.4717, 0.08029, 0.4197, 0.02827, 0.3418, 0.01, 0.25, 0.02827, 0.1582, 0.08029, 0.08029, 0.1582, 0.02827, 0.25, 0.01, 0.3418, 0.02827, 0.4197, 0.08029, 0.4717, 0.1582, 0.49, 0.25, 0.4717, 0.3418, 0.4197, 0.4197, 0.125, 0.5, 0.125, 1.0, 0.0625, 1.0, 0.0625, 0.5, 0.0625, 0.5, 0.0625, 1.0, 0.0, 1.0, 0.0, 0.5, 0.75, 0.49, 0.8418, 0.4717, 0.9197, 0.4197, 0.9717, 0.3418, 0.99, 0.25, 0.9717, 0.1582, 0.9197, 0.08029, 0.8418, 0.02827, 0.75, 0.01, 0.6582, 0.02827, 0.5803, 0.08029, 0.5283, 0.1582, 0.51, 0.25, 0.5283, 0.3418, 0.5803, 0.4197, 0.6582, 0.4717, 1.0, 0.5, 1.0, 1.0, 0.9375, 1.0, 0.9375, 0.5, 0.9375, 0.5, 0.9375, 1.0, 0.875, 1.0, 0.875, 0.5, 0.875, 0.5, 0.875, 1.0, 0.8125, 1.0, 0.8125, 0.5, 0.8125, 0.5, 0.8125, 1.0, 0.75, 1.0, 0.75, 0.5, 0.75, 0.5, 0.75, 1.0, 0.6875, 1.0, 0.6875, 0.5, 0.6875, 0.5, 0.6875, 1.0, 0.625, 1.0, 0.625, 0.5, 0.625, 0.5, 0.625, 1.0, 0.5625, 1.0, 0.5625, 0.5, 0.5625, 0.5, 0.5625, 1.0, 0.5, 1.0, 0.5, 0.5, 0.5, 0.5, 0.5, 1.0, 0.4375, 1.0, 0.4375, 0.5, 0.4375, 0.5, 0.4375, 1.0, 0.375, 1.0, 0.375, 0.5, 0.375, 0.5, 0.375, 1.0, 0.3125, 1.0, 0.3125, 0.5, 0.3125, 0.5, 0.3125, 1.0, 0.25, 1.0, 0.25, 0.5, 0.25, 0.5, 0.25, 1.0, 0.1875, 1.0, 0.1875, 0.5, 0.1875, 0.5, 0.1875, 1.0, 0.125, 1.0, 0.125, 0.5, 0.3418, 0.4717, 0.25, 0.49, 0.1582, 0.4717, 0.08029, 0.4197, 0.02827, 0.3418, 0.01, 0.25, 0.02827, 0.1582, 0.08029, 0.08029, 0.1582, 0.02827, 0.25, 0.01, 0.3418, 0.02827, 0.4197, 0.08029, 0.4717, 0.1582, 0.49, 0.25, 0.4717, 0.3418, 0.4197, 0.4197, 0.125, 0.5, 0.125, 1.0, 0.0625, 1.0, 0.0625, 0.5, 0.0625, 0.5, 0.0625, 1.0, 0.0, 1.0, 0.0, 0.5, 0.75, 0.49, 0.8418, 0.4717, 0.9197, 0.4197, 0.9717, 0.3418, 0.99, 0.25, 0.9717, 0.1582, 0.9197, 0.08029, 0.8418, 0.02827, 0.75, 0.01, 0.6582, 0.02827, 0.5803, 0.08029, 0.5283, 0.1582, 0.51, 0.25, 0.5283, 0.3418, 0.5803, 0.4197, 0.6582, 0.4717, 1.0, 0.5, 1.0, 1.0, 0.9375, 1.0, 0.9375, 0.5, 0.9375, 0.5, 0.9375, 1.0, 0.875, 1.0, 0.875, 0.5, 0.875, 0.5, 0.875, 1.0, 0.8125, 1.0, 0.8125, 0.5, 0.8125, 0.5, 0.8125, 1.0, 0.75, 1.0, 0.75, 0.5, 0.75, 0.5, 0.75, 1.0, 0.6875, 1.0, 0.6875, 0.5, 0.6875, 0.5, 0.6875, 1.0, 0.625, 1.0, 0.625, 0.5, 0.625, 0.5, 0.625, 1.0, 0.5625, 1.0, 0.5625, 0.5, 0.5625, 0.5, 0.5625, 1.0, 0.5, 1.0, 0.5, 0.5, 0.5, 0.5, 0.5, 1.0, 0.4375, 1.0, 0.4375, 0.5, 0.4375, 0.5, 0.4375, 1.0, 0.375, 1.0, 0.375, 0.5, 0.375, 0.5, 0.375, 1.0, 0.3125, 1.0, 0.3125, 0.5, 0.3125, 0.5, 0.3125, 1.0, 0.25, 1.0, 0.25, 0.5, 0.25, 0.5, 0.25, 1.0, 0.1875, 1.0, 0.1875, 0.5, 0.1875, 0.5, 0.1875, 1.0, 0.125, 1.0, 0.125, 0.5, 0.3418, 0.4717, 0.25, 0.49, 0.1582, 0.4717, 0.08029, 0.4197, 0.02827, 0.3418, 0.01, 0.25, 0.02827, 0.1582, 0.08029, 0.08029, 0.1582, 0.02827, 0.25, 0.01, 0.3418, 0.02827, 0.4197, 0.08029, 0.4717, 0.1582, 0.49, 0.25, 0.4717, 0.3418, 0.4197, 0.4197, 0.125, 0.5, 0.125, 1.0, 0.0625, 1.0, 0.0625, 0.5, 0.0625, 0.5, 0.0625, 1.0, 0.0, 1.0, 0.0, 0.5, 0.75, 0.49, 0.8418, 0.4717, 0.9197, 0.4197, 0.9717, 0.3418, 0.99, 0.25, 0.9717, 0.1582, 0.9197, 0.08029, 0.8418, 0.02827, 0.75, 0.01, 0.6582, 0.02827, 0.5803, 0.08029, 0.5283, 0.1582, 0.51, 0.25, 0.5283, 0.3418, 0.5803, 0.4197, 0.6582, 0.4717])
me_cylinder.use_remesh_fix_poles = True
me_cylinder.use_remesh_preserve_attributes = False
me_cylinder.update()
me_cylinder_001 = bpy.data.meshes.new('Cylinder.001')
me_cylinder_001.from_pydata([(0.0, 1.0, -1.0), (0.0, 1.0, 1.0), (0.3827, 0.9239, -1.0), (0.3827, 0.9239, 1.0), (0.7071, 0.7071, -1.0), (0.7071, 0.7071, 1.0), (0.9239, 0.3827, -1.0), (0.9239, 0.3827, 1.0), (1.0, -4.371e-08, -1.0), (1.0, -4.371e-08, 1.0), (0.9239, -0.3827, -1.0), (0.9239, -0.3827, 1.0), (0.7071, -0.7071, -1.0), (0.7071, -0.7071, 1.0), (0.3827, -0.9239, -1.0), (0.3827, -0.9239, 1.0), (-8.742e-08, -1.0, -1.0), (-8.742e-08, -1.0, 1.0), (-0.3827, -0.9239, -1.0), (-0.3827, -0.9239, 1.0), (-0.7071, -0.7071, -1.0), (-0.7071, -0.7071, 1.0), (-0.9239, -0.3827, -1.0), (-0.9239, -0.3827, 1.0), (-1.0, 1.192e-08, -1.0), (-1.0, 1.192e-08, 1.0), (-0.9239, 0.3827, -1.0), (-0.9239, 0.3827, 1.0), (-0.7071, 0.7071, -1.0), (-0.7071, 0.7071, 1.0), (-0.3827, 0.9239, -1.0), (-0.3827, 0.9239, 1.0)], [], [(0, 1, 3, 2), (2, 3, 5, 4), (4, 5, 7, 6), (6, 7, 9, 8), (8, 9, 11, 10), (10, 11, 13, 12), (12, 13, 15, 14), (14, 15, 17, 16), (16, 17, 19, 18), (18, 19, 21, 20), (20, 21, 23, 22), (22, 23, 25, 24), (24, 25, 27, 26), (26, 27, 29, 28), (3, 1, 31, 29, 27, 25, 23, 21, 19, 17, 15, 13, 11, 9, 7, 5), (28, 29, 31, 30), (30, 31, 1, 0), (0, 2, 4, 6, 8, 10, 12, 14, 16, 18, 20, 22, 24, 26, 28, 30)])
_uv = me_cylinder_001.uv_layers.new(name='UVMap')
_uv.uv.foreach_set('vector', [1.0, 0.5, 1.0, 1.0, 0.9375, 1.0, 0.9375, 0.5, 0.9375, 0.5, 0.9375, 1.0, 0.875, 1.0, 0.875, 0.5, 0.875, 0.5, 0.875, 1.0, 0.8125, 1.0, 0.8125, 0.5, 0.8125, 0.5, 0.8125, 1.0, 0.75, 1.0, 0.75, 0.5, 0.75, 0.5, 0.75, 1.0, 0.6875, 1.0, 0.6875, 0.5, 0.6875, 0.5, 0.6875, 1.0, 0.625, 1.0, 0.625, 0.5, 0.625, 0.5, 0.625, 1.0, 0.5625, 1.0, 0.5625, 0.5, 0.5625, 0.5, 0.5625, 1.0, 0.5, 1.0, 0.5, 0.5, 0.5, 0.5, 0.5, 1.0, 0.4375, 1.0, 0.4375, 0.5, 0.4375, 0.5, 0.4375, 1.0, 0.375, 1.0, 0.375, 0.5, 0.375, 0.5, 0.375, 1.0, 0.3125, 1.0, 0.3125, 0.5, 0.3125, 0.5, 0.3125, 1.0, 0.25, 1.0, 0.25, 0.5, 0.25, 0.5, 0.25, 1.0, 0.1875, 1.0, 0.1875, 0.5, 0.1875, 0.5, 0.1875, 1.0, 0.125, 1.0, 0.125, 0.5, 0.3418, 0.4717, 0.25, 0.49, 0.1582, 0.4717, 0.08029, 0.4197, 0.02827, 0.3418, 0.01, 0.25, 0.02827, 0.1582, 0.08029, 0.08029, 0.1582, 0.02827, 0.25, 0.01, 0.3418, 0.02827, 0.4197, 0.08029, 0.4717, 0.1582, 0.49, 0.25, 0.4717, 0.3418, 0.4197, 0.4197, 0.125, 0.5, 0.125, 1.0, 0.0625, 1.0, 0.0625, 0.5, 0.0625, 0.5, 0.0625, 1.0, 0.0, 1.0, 0.0, 0.5, 0.75, 0.49, 0.8418, 0.4717, 0.9197, 0.4197, 0.9717, 0.3418, 0.99, 0.25, 0.9717, 0.1582, 0.9197, 0.08029, 0.8418, 0.02827, 0.75, 0.01, 0.6582, 0.02827, 0.5803, 0.08029, 0.5283, 0.1582, 0.51, 0.25, 0.5283, 0.3418, 0.5803, 0.4197, 0.6582, 0.4717])
me_cylinder_001.use_remesh_fix_poles = True
me_cylinder_001.use_remesh_preserve_attributes = False
me_cylinder_001.update()
me_cube_009 = bpy.data.meshes.new('Cube.009')
me_cube_009.from_pydata([(-0.2917, -0.3162, -0.2378), (-0.3162, 0.2917, -0.2378), (0.3162, -0.2917, -0.2378), (0.2917, 0.3162, -0.2378), (-0.3751, -0.2106, -0.2378), (-0.4218, -0.08437, -0.2378), (-0.4273, 0.05012, -0.2378), (-0.3909, 0.1797, -0.2378), (-0.2106, 0.3751, -0.2378), (-0.08437, 0.4218, -0.2378), (0.05012, 0.4273, -0.2378), (0.1797, 0.3909, -0.2378), (0.3751, 0.2106, -0.2378), (0.4218, 0.08437, -0.2378), (0.4273, -0.05012, -0.2378), (0.3909, -0.1797, -0.2378), (0.2106, -0.3751, -0.2378), (0.08437, -0.4218, -0.2378), (-0.05012, -0.4273, -0.2378), (-0.1797, -0.3909, -0.2378), (-0.3909, 0.1797, 2.209), (-0.3162, 0.2917, 2.209), (0.1797, 0.3909, 2.209), (0.2917, 0.3162, 2.209), (0.3909, -0.1797, 2.209), (0.3162, -0.2917, 2.209), (-0.1797, -0.3909, 2.209), (-0.2917, -0.3162, 2.209), (-0.3751, -0.2106, 2.209), (-0.4218, -0.08437, 2.209), (-0.4273, 0.05012, 2.209), (-0.2106, 0.3751, 2.209), (-0.08437, 0.4218, 2.209), (0.05012, 0.4273, 2.209), (0.3751, 0.2106, 2.209), (0.4218, 0.08437, 2.209), (0.4273, -0.05012, 2.209), (0.2106, -0.3751, 2.209), (0.08437, -0.4218, 2.209), (-0.05012, -0.4273, 2.209), (0.223, -0.223, 2.209), (0.223, 0.223, 2.209), (0.223, 0.07435, 2.209), (0.223, -0.07435, 2.209), (0.07435, -0.223, 2.209), (0.07435, 0.223, 2.209), (0.07435, 0.07435, 2.209), (0.07435, -0.07435, 2.209), (-0.07435, -0.223, 2.209), (-0.07435, 0.223, 2.209), (-0.07435, 0.07435, 2.209), (-0.07435, -0.07435, 2.209), (-0.223, -0.223, 2.209), (-0.223, 0.223, 2.209), (-0.223, 0.07435, 2.209), (-0.223, -0.07435, 2.209)], [], [(7, 1, 8, 9, 10, 11, 3, 12, 13, 14, 15, 2, 16, 17, 18, 19, 0, 4, 5, 6), (7, 6, 30, 20), (14, 13, 35, 36), (0, 19, 26, 27), (6, 5, 29, 30), (13, 12, 34, 35), (2, 15, 24, 25), (5, 4, 28, 29), (12, 3, 23, 34), (3, 11, 22, 23), (19, 18, 39, 26), (4, 0, 27, 28), (11, 10, 33, 22), (1, 7, 20, 21), (18, 17, 38, 39), (10, 9, 32, 33), (17, 16, 37, 38), (9, 8, 31, 32), (16, 2, 25, 37), (8, 1, 21, 31), (15, 14, 36, 24), (52, 28, 27, 26), (24, 40, 37, 25), (40, 44, 38, 37), (44, 48, 39, 38), (48, 52, 26, 39), (23, 22, 41, 34), (34, 41, 42, 35), (35, 42, 43, 36), (36, 43, 40, 24), (22, 33, 45, 41), (41, 45, 46, 42), (42, 46, 47, 43), (43, 47, 44, 40), (33, 32, 49, 45), (45, 49, 50, 46), (46, 50, 51, 47), (47, 51, 48, 44), (32, 31, 53, 49), (49, 53, 54, 50), (50, 54, 55, 51), (51, 55, 52, 48), (31, 21, 20, 53), (53, 20, 30, 54), (54, 30, 29, 55), (55, 29, 28, 52)])
_uv = me_cube_009.uv_layers.new(name='UVMap')
_uv.uv.foreach_set('vector', [0.812, 0.5878, 0.812, 0.563, 0.7872, 0.563, 0.7624, 0.563, 0.7376, 0.563, 0.7128, 0.563, 0.688, 0.563, 0.688, 0.5878, 0.688, 0.6126, 0.688, 0.6374, 0.688, 0.6622, 0.688, 0.687, 0.7128, 0.687, 0.7376, 0.687, 0.7624, 0.687, 0.7872, 0.687, 0.812, 0.687, 0.812, 0.6622, 0.812, 0.6374, 0.812, 0.6126, 0.812, 0.5878, 0.812, 0.6126, 0.812, 0.6126, 0.812, 0.5878, 0.688, 0.6374, 0.688, 0.6126, 0.688, 0.6126, 0.688, 0.6374, 0.812, 0.687, 0.7872, 0.687, 0.7872, 0.687, 0.812, 0.687, 0.812, 0.6126, 0.812, 0.6374, 0.812, 0.6374, 0.812, 0.6126, 0.688, 0.6126, 0.688, 0.5878, 0.688, 0.5878, 0.688, 0.6126, 0.688, 0.687, 0.688, 0.6622, 0.688, 0.6622, 0.688, 0.687, 0.812, 0.6374, 0.812, 0.6622, 0.812, 0.6622, 0.812, 0.6374, 0.688, 0.5878, 0.688, 0.563, 0.688, 0.563, 0.688, 0.5878, 0.688, 0.563, 0.7128, 0.563, 0.7128, 0.563, 0.688, 0.563, 0.7872, 0.687, 0.7624, 0.687, 0.7624, 0.687, 0.7872, 0.687, 0.812, 0.6622, 0.812, 0.687, 0.812, 0.687, 0.812, 0.6622, 0.7128, 0.563, 0.7376, 0.563, 0.7376, 0.563, 0.7128, 0.563, 0.812, 0.563, 0.812, 0.5878, 0.812, 0.5878, 0.812, 0.563, 0.7624, 0.687, 0.7376, 0.687, 0.7376, 0.687, 0.7624, 0.687, 0.7376, 0.563, 0.7624, 0.563, 0.7624, 0.563, 0.7376, 0.563, 0.7376, 0.687, 0.7128, 0.687, 0.7128, 0.687, 0.7376, 0.687, 0.7624, 0.563, 0.7872, 0.563, 0.7872, 0.563, 0.7624, 0.563, 0.7128, 0.687, 0.688, 0.687, 0.688, 0.687, 0.7128, 0.687, 0.7872, 0.563, 0.812, 0.563, 0.812, 0.563, 0.7872, 0.563, 0.688, 0.6622, 0.688, 0.6374, 0.688, 0.6374, 0.688, 0.6622, 0.7872, 0.6622, 0.812, 0.6622, 0.812, 0.687, 0.7872, 0.687, 0.688, 0.6622, 0.7128, 0.6622, 0.7128, 0.687, 0.688, 0.687, 0.7128, 0.6622, 0.7376, 0.6622, 0.7376, 0.687, 0.7128, 0.687, 0.7376, 0.6622, 0.7624, 0.6622, 0.7624, 0.687, 0.7376, 0.687, 0.7624, 0.6622, 0.7872, 0.6622, 0.7872, 0.687, 0.7624, 0.687, 0.688, 0.563, 0.7128, 0.563, 0.7128, 0.5878, 0.688, 0.5878, 0.688, 0.5878, 0.7128, 0.5878, 0.7128, 0.6126, 0.688, 0.6126, 0.688, 0.6126, 0.7128, 0.6126, 0.7128, 0.6374, 0.688, 0.6374, 0.688, 0.6374, 0.7128, 0.6374, 0.7128, 0.6622, 0.688, 0.6622, 0.7128, 0.563, 0.7376, 0.563, 0.7376, 0.5878, 0.7128, 0.5878, 0.7128, 0.5878, 0.7376, 0.5878, 0.7376, 0.6126, 0.7128, 0.6126, 0.7128, 0.6126, 0.7376, 0.6126, 0.7376, 0.6374, 0.7128, 0.6374, 0.7128, 0.6374, 0.7376, 0.6374, 0.7376, 0.6622, 0.7128, 0.6622, 0.7376, 0.563, 0.7624, 0.563, 0.7624, 0.5878, 0.7376, 0.5878, 0.7376, 0.5878, 0.7624, 0.5878, 0.7624, 0.6126, 0.7376, 0.6126, 0.7376, 0.6126, 0.7624, 0.6126, 0.7624, 0.6374, 0.7376, 0.6374, 0.7376, 0.6374, 0.7624, 0.6374, 0.7624, 0.6622, 0.7376, 0.6622, 0.7624, 0.563, 0.7872, 0.563, 0.7872, 0.5878, 0.7624, 0.5878, 0.7624, 0.5878, 0.7872, 0.5878, 0.7872, 0.6126, 0.7624, 0.6126, 0.7624, 0.6126, 0.7872, 0.6126, 0.7872, 0.6374, 0.7624, 0.6374, 0.7624, 0.6374, 0.7872, 0.6374, 0.7872, 0.6622, 0.7624, 0.6622, 0.7872, 0.563, 0.812, 0.563, 0.812, 0.5878, 0.7872, 0.5878, 0.7872, 0.5878, 0.812, 0.5878, 0.812, 0.6126, 0.7872, 0.6126, 0.7872, 0.6126, 0.812, 0.6126, 0.812, 0.6374, 0.7872, 0.6374, 0.7872, 0.6374, 0.812, 0.6374, 0.812, 0.6622, 0.7872, 0.6622])
me_cube_009.use_remesh_fix_poles = True
me_cube_009.use_remesh_preserve_attributes = False
me_cube_009.update()
me_cube_010 = bpy.data.meshes.new('Cube.010')
me_cube_010.from_pydata([(-2.409, -2.409, -1.0), (-3.762, -3.762, 1.0), (-2.409, 2.409, -1.0), (-3.762, 3.762, 1.0), (2.409, -2.409, -1.0), (3.762, -3.762, 1.0), (2.409, 2.409, -1.0), (3.762, 3.762, 1.0)], [], [(0, 1, 3, 2), (2, 3, 7, 6), (6, 7, 5, 4), (4, 5, 1, 0), (2, 6, 4, 0), (7, 3, 1, 5)])
_uv = me_cube_010.uv_layers.new(name='UVMap')
_uv.uv.foreach_set('vector', [0.375, 0.0, 0.625, 0.0, 0.625, 0.25, 0.375, 0.25, 0.375, 0.25, 0.625, 0.25, 0.625, 0.5, 0.375, 0.5, 0.375, 0.5, 0.625, 0.5, 0.625, 0.75, 0.375, 0.75, 0.375, 0.75, 0.625, 0.75, 0.625, 1.0, 0.375, 1.0, 0.125, 0.5, 0.375, 0.5, 0.375, 0.75, 0.125, 0.75, 0.625, 0.5, 0.875, 0.5, 0.875, 0.75, 0.625, 0.75])
me_cube_010.use_remesh_fix_poles = True
me_cube_010.use_remesh_preserve_attributes = False
me_cube_010.update()

# ---- objects
ob_pondasi_telapak = bpy.data.objects.new('Pondasi Telapak', me_cube)
ob_pondasi_memanjang = bpy.data.objects.new('Pondasi Memanjang', me_cube_001)
ob_cube = bpy.data.objects.new('Cube', me_cube_002)
ob_cube_001 = bpy.data.objects.new('Cube.001', me_cube_003)
ob_pondasi_rakit = bpy.data.objects.new('Pondasi Rakit', me_cube_004)
ob_cube_003 = bpy.data.objects.new('Cube.003', me_cube_005)
ob_cube_002 = bpy.data.objects.new('Cube.002', me_cube_007)
ob_pondasi_tiang = bpy.data.objects.new('Pondasi Tiang', me_cube_008)
ob_cylinder = bpy.data.objects.new('Cylinder', me_cylinder)
ob_cylinder_001 = bpy.data.objects.new('Cylinder.001', me_cylinder_001)
ob_pondasi_seumuran = bpy.data.objects.new('Pondasi Seumuran', me_cube_009)
ob_cube_005 = bpy.data.objects.new('Cube.005', me_cube_010)

# ---- transforms, parenting, visibility, modifiers, constraints
ob_pondasi_telapak.location = (-25.07, 0.0, 0.0)
ob_pondasi_telapak.lock_rotations_4d = False
ob_pondasi_telapak.empty_display_type = 'ARROWS'
ob_pondasi_telapak.lineart.crease_threshold = 0.0
ob_pondasi_memanjang.location = (-21.54, 0.0, 0.0)
ob_cube.parent = ob_pondasi_memanjang
ob_cube.matrix_parent_inverse = Matrix(((1.0, -0.0, 0.0, 31.56), (-0.0, 1.0, -0.0, 0.0), (0.0, 0.0, 1.0, -0.0), (-0.0, 0.0, -0.0, 1.0)))
ob_cube.location = (-32.12, -0.03372, 0.5554)
ob_cube.rotation_euler = (1.192e-07, -0.0, 0.0)
ob_cube.scale = (0.25, 0.25, 0.1656)
ob_cube_001.parent = ob_pondasi_memanjang
ob_cube_001.matrix_parent_inverse = Matrix(((1.0, -0.0, 0.0, 31.56), (-0.0, 1.0, -0.0, 0.0), (0.0, 0.0, 1.0, -0.0), (-0.0, 0.0, -0.0, 1.0)))
ob_cube_001.location = (-30.97, -0.03372, 0.5554)
ob_cube_001.rotation_euler = (1.192e-07, -0.0, 0.0)
ob_cube_001.scale = (0.25, 0.25, 0.1656)
ob_pondasi_rakit.location = (-16.7, 0.0, 0.0)
ob_cube_003.parent = ob_pondasi_rakit
ob_cube_003.matrix_parent_inverse = Matrix(((1.0, -0.0, 0.0, 22.72), (-0.0, 1.0, -0.0, 0.0), (0.0, 0.0, 1.0, -0.0), (-0.0, 0.0, -0.0, 1.0)))
ob_cube_003.location = (-24.06, -1.334, 0.1311)
ob_cube_003.rotation_euler = (1.192e-07, -0.0, 0.0)
ob_cube_003.scale = (0.25, 0.25, 0.25)
ob_cube_002.parent = ob_pondasi_rakit
ob_cube_002.matrix_parent_inverse = Matrix(((1.0, -0.0, 0.0, 22.72), (-0.0, 1.0, -0.0, 0.0), (0.0, 0.0, 1.0, -0.0), (-0.0, 0.0, -0.0, 1.0)))
ob_cube_002.location = (-21.39, -1.331, -0.04385)
ob_cube_002.rotation_euler = (1.192e-07, -0.0, 0.0)
ob_cube_002.scale = (0.25, 0.25, 0.25)
_m = ob_cube_002.modifiers.new('Array', 'ARRAY')
_m.count = 4
_m.relative_offset_displace = (0.0, 2.95, 0.0)
_m = ob_cube_002.modifiers.new('Array.001', 'ARRAY')
_m.count = 4
_m.relative_offset_displace = (-2.95, 0.0, 0.0)
ob_pondasi_tiang.location = (-12.52, 0.0, 0.0)
ob_cylinder.parent = ob_pondasi_tiang
ob_cylinder.matrix_parent_inverse = Matrix(((1.0, -0.0, 0.0, 15.18), (-0.0, 1.0, -0.0, 0.0), (0.0, 0.0, 1.0, -0.0), (-0.0, 0.0, -0.0, 1.0)))
ob_cylinder.location = (-15.55, -0.4065, 1.011)
ob_cylinder.rotation_euler = (-2.384e-07, 0.0, 0.0)
ob_cylinder.scale = (0.25, 0.25, 0.2656)
ob_cylinder_001.parent = ob_pondasi_tiang
ob_cylinder_001.matrix_parent_inverse = Matrix(((1.0, -0.0, 0.0, 15.18), (-0.0, 1.0, -0.0, 0.0), (0.0, 0.0, 1.0, -0.0), (-0.0, 0.0, -0.0, 1.0)))
ob_cylinder_001.location = (-15.18, 0.01581, 1.063)
ob_cylinder_001.rotation_euler = (-2.384e-07, 0.0, 0.0)
ob_cylinder_001.scale = (0.075, 0.075, 1.062)
ob_pondasi_seumuran.location = (-8.272, 0.2255, 0.3129)
ob_cube_005.parent = ob_pondasi_seumuran
ob_cube_005.matrix_parent_inverse = Matrix(((1.0, -0.0, 0.0, 8.272), (-0.0, 1.0, -0.0, -0.2255), (0.0, 0.0, 1.0, -0.3129), (-0.0, 0.0, -0.0, 1.0)))
ob_cube_005.location = (-8.272, 0.2255, 2.813)
ob_cube_005.rotation_euler = (1.192e-07, -0.0, 0.0)
ob_cube_005.scale = (0.25, 0.25, 0.2913)

# ---- collection membership
col_collection.objects.link(ob_pondasi_telapak)
col_collection.objects.link(ob_pondasi_memanjang)
col_collection.objects.link(ob_cube)
col_collection.objects.link(ob_cube_001)
col_collection.objects.link(ob_pondasi_rakit)
col_collection.objects.link(ob_cube_003)
col_collection.objects.link(ob_cube_002)
col_collection.objects.link(ob_pondasi_tiang)
col_collection.objects.link(ob_cylinder)
col_collection.objects.link(ob_cylinder_001)
col_collection.objects.link(ob_pondasi_seumuran)
col_collection.objects.link(ob_cube_005)

# ---- scene / render settings (as saved in the file)
scene.frame_start = 1; scene.frame_end = 250; scene.frame_set(1)
scene.render.engine = 'BLENDER_EEVEE_NEXT'
scene.cycles.use_denoising = False
scene.cycles.samples = 128
scene.cycles.sampling_pattern = 'TABULATED_SOBOL'
scene.cycles.use_adaptive_sampling = False
scene.cycles.use_light_tree = False
scene.eevee.ray_tracing_options.trace_max_roughness = 0.0
scene.view_settings.view_transform = 'Filmic'
bpy.context.view_layer.update()

# ---- added for rendering (the .blend has no active camera and no usable light): camera, sun
cam_auto = bpy.data.cameras.new('AutoCamera')
cam_auto.lens = 50.0
cam_auto.sensor_width = 36.0
cam_auto.clip_end = 1000.0
ob_auto_camera = bpy.data.objects.new('AutoCamera', cam_auto)
scene.collection.objects.link(ob_auto_camera)
ob_auto_camera.location = (1.00616, -21.101, 15.5723)
ob_auto_camera.rotation_euler = (1.09748, -7.21219e-08, 0.694738)
scene.camera = ob_auto_camera
light_auto_sun = bpy.data.lights.new('AutoSun', 'SUN')
light_auto_sun.energy = 3.0
light_auto_sun.angle = 0.0523599
ob_auto_sun = bpy.data.objects.new('AutoSun', light_auto_sun)
scene.collection.objects.link(ob_auto_sun)
ob_auto_sun.rotation_euler = (0.872665, 0.174533, 0.523599)
bpy.context.view_layer.update()
